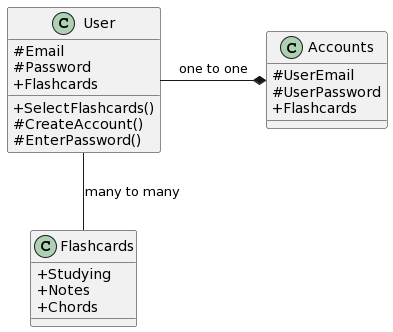

The diagram above was rendered by PlantUML. Its source (embedded in the PNG):
@startuml
skinparam classAttributeIconSize 0
class User {
 # Email
 # Password
 + Flashcards
 + SelectFlashcards()
 # CreateAccount()
 # EnterPassword()
}

class Accounts {
 # UserEmail
 # UserPassword
 + Flashcards
}

class Flashcards {
 + Studying
 + Notes
 + Chords
}

User -- Flashcards : many to many
User -* Accounts : one to one
@enduml